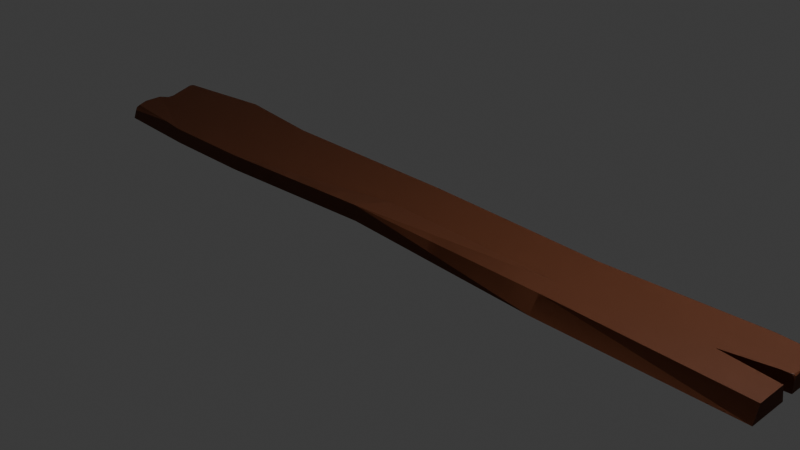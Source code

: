 # Source: WoodenPlank.blend  (saved by Blender 4.3.34; exported with 4.5.12 LTS)
import bpy
from mathutils import Matrix  # noqa: F401  (used for matrix-valued properties, if any)

bpy.ops.wm.read_factory_settings(use_empty=True)
scene = bpy.context.scene
scene.name = 'Scene'

# ---- collections
col_collection = bpy.data.collections.new('Collection'); scene.collection.children.link(col_collection)

# ---- images (referenced by path relative to the original .blend; pixels are not part of the script)
import os
ASSET_DIR = os.environ.get("B2B_ASSET_DIR", "")  # directory of the original .blend (textures are referenced by path, not embedded)
HERE = os.path.dirname(os.path.abspath(__file__))  # packed textures are extracted next to this script under _unpacked/

def load_image(name, relpath, width, height, colorspace="sRGB"):
    """Load a texture the original file referenced (path relative to the .blend, or extracted next to this script)."""
    p = next((c for c in (os.path.join(HERE, relpath), os.path.join(ASSET_DIR, relpath)) if relpath and os.path.exists(c)), "")
    if p:
        img = bpy.data.images.load(p, check_existing=True)
        img.name = name
    else:  # same state as the original file: an image datablock whose file is absent (Cycles renders it pink)
        img = bpy.data.images.new(name, width, height)
        img.source = "FILE"
        img.filepath = "//" + (relpath or name)
    img.colorspace_settings.name = colorspace
    return img
img_wood_4 = load_image('Wood_4', '_unpacked/Wood_4.7e606259.png', 1024, 1024, 'sRGB')

# ---- materials (node trees are filled in below, after node groups)
mat_material_002 = bpy.data.materials.new('Material.002')

# ---- material node trees
mat_material_002.use_nodes = True; mat_material_002.node_tree.nodes.clear()
_N = mat_material_002.node_tree.nodes; _L = mat_material_002.node_tree.links
n0 = _N.new('ShaderNodeBsdfPrincipled'); n0.name = 'Principled BSDF'; n0.location = (10, 300)
n1 = _N.new('ShaderNodeOutputMaterial'); n1.name = 'Material Output'; n1.location = (300, 300)
n2 = _N.new('ShaderNodeTexImage'); n2.name = 'Image Texture'; n2.location = (-280, 280)
n2.image = img_wood_4
_L.new(n0.outputs[0], n1.inputs[0])
_L.new(n2.outputs[0], n0.inputs[0])
n1.is_active_output = True

# ---- world
world_world = bpy.data.worlds.new('World'); scene.world = world_world
world_world.use_nodes = True; world_world.node_tree.nodes.clear()
_N = world_world.node_tree.nodes; _L = world_world.node_tree.links
n0 = _N.new('ShaderNodeOutputWorld'); n0.name = 'World Output'; n0.location = (300, 300)
n1 = _N.new('ShaderNodeBackground'); n1.name = 'Background'; n1.location = (10, 300)
n1.inputs[0].default_value = (0.05088, 0.05088, 0.05088, 1.0)
_L.new(n1.outputs[0], n0.inputs[0])
n0.is_active_output = True
world_world.color = (0.05088, 0.05088, 0.05088)
world_world.sun_shadow_jitter_overblur = 0.0

# ---- cameras
cam_camera = bpy.data.cameras.new('Camera')
cam_camera.clip_end = 100.0
cam_camera.ortho_scale = 7.314

# ---- lights
light_light = bpy.data.lights.new('Light', 'POINT')
light_light.energy = 1000.0
light_light.shadow_soft_size = 0.1

# ---- meshes
me_cube_001 = bpy.data.meshes.new('Cube.001')
me_cube_001.from_pydata([(-4.228, -0.497, -0.967), (-4.403, 0.497, -0.9774), (4.304, -0.497, -1.001), (4.304, -0.4318, -0.8271), (4.304, 0.497, -0.9774), (0.06477, 0.497, -0.9774), (0.06477, 0.497, -0.8037), (-0.09995, -0.497, -0.9018), (-0.09995, -0.497, -0.7282), (2.152, 0.4191, -0.8037), (2.152, -0.497, -1.001), (2.152, 0.4191, -0.9774), (2.152, -0.3777, -0.8271), (-2.152, 0.497, -0.9774), (-2.152, -0.488, -0.8271), (-2.152, 0.497, -0.8037), (-2.152, -0.488, -1.001), (-3.228, 0.6173, -0.9774), (-3.228, -0.497, -0.8271), (-3.228, 0.6173, -0.8037), (-3.228, -0.497, -1.001), (-4.304, -0.06738, -0.9907), (-4.216, 0.06738, -0.9875), (-4.216, 0.0, -0.9891), (-4.216, 0.06738, -0.8138), (-4.304, -0.06738, -0.817), (-4.216, 0.0, -0.8154), (4.304, 0.06738, -0.9875), (4.304, -0.06738, -0.9907), (3.676, 0.0, -0.9891), (4.304, -0.1077, -0.817), (3.676, -0.04034, -0.8154), (-0.05356, -0.06738, -0.817), (-0.05356, 0.06738, -0.8138), (-0.05356, 0.0, -0.8154), (-0.05356, -0.06738, -0.9907), (-0.05356, 0.06738, -0.9875), (-0.05356, 0.0, -0.9891), (2.152, 0.01166, -0.8138), (2.152, -0.1231, -0.817), (2.152, -0.05572, -0.8154), (2.152, 0.01166, -0.9875), (2.152, -0.06738, -0.9907), (2.152, -0.05572, -0.9891), (-2.078, 0.06738, -0.9875), (-2.078, -0.06738, -0.9907), (-2.078, 0.0, -0.9891), (-2.078, -0.06738, -0.817), (-2.078, 0.06738, -0.8138), (-2.078, 0.0, -0.8154), (-3.228, 0.06738, -0.9875), (-3.228, -0.06738, -0.9907), (-3.228, 0.0, -0.9891), (-3.228, 0.06738, -0.8138), (-3.228, -0.06738, -0.817), (-3.228, 0.0, -0.8154), (-4.228, -0.497, -0.9669), (-3.487, -0.497, -0.8004), (-4.264, -0.2909, -0.8047), (-4.167, -0.497, -0.8468), (-4.199, -0.4623, -0.8256), (-4.177, -0.4366, -0.7987), (-4.238, -0.4372, -0.8481), (-4.373, 0.4267, -0.8054), (-4.055, 0.5048, -0.8037), (-4.403, 0.497, -0.8804), (-4.1, 0.4787, -0.8042), (-4.385, 0.4865, -0.8169), (-4.381, 0.4993, -0.8262), (-4.394, 0.4764, -0.8267), (4.304, 0.06738, -0.8622), (4.304, 0.2009, -0.8127), (4.256, 0.06613, -0.8138), (4.19, 0.0592, -0.814), (4.304, 0.08155, -0.8277), (4.293, 0.07204, -0.8195), (4.29, 0.08119, -0.8135), (4.276, 0.06462, -0.8139), (4.29, 0.06499, -0.828), (4.304, 0.4096, -0.8064), (4.304, 0.497, -0.8911), (3.893, 0.4938, -0.8037), (4.304, 0.4714, -0.8301), (4.29, 0.4818, -0.8189), (4.279, 0.4961, -0.8293), (4.279, 0.4705, -0.8045)], [], [(22, 24, 63, 69, 65, 1), (4, 80, 82, 79, 71, 74, 70, 27), (30, 39, 12, 3), (54, 25, 58, 61, 57, 18), (11, 4, 27, 41), (11, 9, 81, 84, 80, 4), (6, 15, 48, 33), (5, 11, 41, 36), (10, 12, 8, 7), (13, 15, 6, 5), (2, 3, 12, 10), (13, 5, 36, 44), (5, 6, 9, 11), (17, 19, 15, 13), (17, 13, 44, 50), (9, 6, 33, 38), (7, 8, 14, 16), (19, 64, 66, 63, 24, 53), (15, 19, 53, 48), (16, 14, 18, 20), (21, 51, 20, 0), (35, 42, 10, 7), (47, 54, 18, 14), (51, 45, 16, 20), (32, 47, 14, 8), (45, 35, 7, 16), (39, 32, 8, 12), (28, 30, 3, 2), (42, 28, 2, 10), (1, 17, 50, 22), (54, 47, 49, 55), (55, 49, 48, 53), (51, 21, 23, 52), (52, 23, 22, 50), (47, 32, 34, 49), (49, 34, 33, 48), (45, 51, 52, 46), (46, 52, 50, 44), (42, 35, 37, 43), (43, 37, 36, 41), (39, 30, 31, 40), (35, 45, 46, 37), (37, 46, 44, 36), (32, 39, 40, 34), (34, 40, 38, 33), (25, 54, 55, 26), (26, 55, 53, 24), (28, 42, 43, 29), (29, 43, 41, 27), (30, 28, 29, 31), (40, 31, 73, 77, 72, 38), (24, 22, 23, 26), (26, 23, 21, 25), (20, 18, 57, 59, 56, 0), (56, 59, 60, 62), (57, 61, 60, 59), (58, 62, 60, 61), (0, 56, 62, 58, 25, 21), (63, 66, 67, 69), (64, 68, 67, 66), (65, 69, 67, 68), (1, 65, 68, 64, 19, 17), (70, 74, 75, 78), (71, 76, 75, 74), (72, 77, 75, 76), (73, 78, 75, 77), (31, 29, 27, 70, 78, 73), (79, 82, 83, 85), (80, 84, 83, 82), (81, 85, 83, 84), (79, 85, 81, 9, 38, 72, 76, 71)])
_uv = me_cube_001.uv_layers.new(name='UVMap')
_uv.uv.foreach_set('vector', [0.3276, 0.1977, 0.3076, 0.1973, 0.3076, 0.1533, 0.3102, 0.1473, 0.3164, 0.1449, 0.3276, 0.1452, 0.3077, 0.3072, 0.3176, 0.307, 0.3247, 0.3097, 0.3276, 0.3168, 0.3274, 0.3408, 0.3259, 0.3545, 0.322, 0.3562, 0.3076, 0.3565, 0.2111, 0.999, 0.2129, 0.7518, 0.2422, 0.7518, 0.2484, 0.999, 0.2066, 0.1339, 0.2066, 0.01034, 0.2323, 0.0149, 0.249, 0.02493, 0.256, 0.1041, 0.2559, 0.1339, 0.1052, 0.7528, 0.1142, 1.0, 0.06483, 1.0, 0.05843, 0.7528, 0.2877, 0.7529, 0.3076, 0.7529, 0.3071, 0.9526, 0.3041, 0.9969, 0.297, 0.9998, 0.2871, 0.9998, 0.1418, 0.5121, 0.1418, 0.2575, 0.1911, 0.266, 0.1911, 0.4985, 0.1142, 0.5131, 0.1052, 0.7528, 0.05843, 0.7528, 0.06483, 0.4995, 0.2871, 0.732, 0.2656, 0.7325, 0.256, 0.4735, 0.2758, 0.4736, 0.2876, 0.2585, 0.3075, 0.2585, 0.3074, 0.513, 0.2874, 0.513, 0.2871, 0.9789, 0.2664, 0.9792, 0.2656, 0.7325, 0.2871, 0.732, 0.1142, 0.2585, 0.1142, 0.5131, 0.06483, 0.4995, 0.06483, 0.267, 0.2874, 0.513, 0.3074, 0.513, 0.3076, 0.7529, 0.2877, 0.7529, 0.2871, 0.1347, 0.307, 0.1347, 0.3075, 0.2585, 0.2876, 0.2585, 0.128, 0.1349, 0.1142, 0.2585, 0.06483, 0.267, 0.06483, 0.1349, 0.1507, 0.7518, 0.1418, 0.5121, 0.1911, 0.4985, 0.1975, 0.7518, 0.2758, 0.4736, 0.256, 0.4735, 0.2671, 0.2381, 0.2869, 0.2382, 0.128, 0.1339, 0.1409, 0.03897, 0.1439, 0.0338, 0.1499, 0.002477, 0.1912, 0.02042, 0.1911, 0.1339, 0.1418, 0.2575, 0.128, 0.1339, 0.1911, 0.1339, 0.1911, 0.266, 0.2869, 0.2382, 0.2671, 0.2381, 0.2673, 0.1146, 0.2871, 0.1147, 0.04935, 0.01136, 0.04935, 0.1349, 1.47e-09, 0.1349, 4.397e-05, 0.02014, 0.04935, 0.4995, 0.04935, 0.7528, 4.979e-08, 0.7528, 0.0001286, 0.4942, 0.2066, 0.266, 0.2066, 0.1339, 0.2559, 0.1339, 0.2549, 0.2575, 0.04935, 0.1349, 0.04935, 0.267, 0.001031, 0.2585, 1.47e-09, 0.1349, 0.2066, 0.4985, 0.2066, 0.266, 0.2549, 0.2575, 0.256, 0.4932, 0.04935, 0.267, 0.04935, 0.4995, 0.0001286, 0.4942, 0.001031, 0.2585, 0.2129, 0.7518, 0.2066, 0.4985, 0.256, 0.4932, 0.2422, 0.7518, 0.3076, 0.2576, 0.3277, 0.2618, 0.3274, 0.299, 0.3076, 0.307, 0.04935, 0.7528, 0.04935, 1.0, 6.53e-08, 1.0, 4.979e-08, 0.7528, 0.1142, -6.066e-08, 0.128, 0.1349, 0.06483, 0.1349, 0.06483, 0.02145, 0.2066, 0.1339, 0.2066, 0.266, 0.1989, 0.266, 0.1989, 0.1339, 0.1989, 0.1339, 0.1989, 0.266, 0.1911, 0.266, 0.1911, 0.1339, 0.04935, 0.1349, 0.04935, 0.01136, 0.05709, 0.02145, 0.05709, 0.1349, 0.05709, 0.1349, 0.05709, 0.02145, 0.06483, 0.02145, 0.06483, 0.1349, 0.2066, 0.266, 0.2066, 0.4985, 0.1988, 0.4985, 0.1989, 0.266, 0.1989, 0.266, 0.1988, 0.4985, 0.1911, 0.4985, 0.1911, 0.266, 0.04935, 0.267, 0.04935, 0.1349, 0.05709, 0.1349, 0.05709, 0.267, 0.05709, 0.267, 0.05709, 0.1349, 0.06483, 0.1349, 0.06483, 0.267, 0.04935, 0.7528, 0.04935, 0.4995, 0.05709, 0.4995, 0.05069, 0.7528, 0.05069, 0.7528, 0.05709, 0.4995, 0.06483, 0.4995, 0.05843, 0.7528, 0.2129, 0.7518, 0.2111, 0.999, 0.2034, 0.9269, 0.2052, 0.7518, 0.04935, 0.4995, 0.04935, 0.267, 0.05709, 0.267, 0.05709, 0.4995, 0.05709, 0.4995, 0.05709, 0.267, 0.06483, 0.267, 0.06483, 0.4995, 0.2066, 0.4985, 0.2129, 0.7518, 0.2052, 0.7518, 0.1988, 0.4985, 0.1988, 0.4985, 0.2052, 0.7518, 0.1975, 0.7518, 0.1911, 0.4985, 0.2066, 0.01034, 0.2066, 0.1339, 0.1989, 0.1339, 0.1989, 0.02042, 0.1989, 0.02042, 0.1989, 0.1339, 0.1911, 0.1339, 0.1912, 0.02042, 0.04935, 1.0, 0.04935, 0.7528, 0.05069, 0.7528, 0.05709, 0.9279, 0.05709, 0.9279, 0.05069, 0.7528, 0.05843, 0.7528, 0.06483, 1.0, 0.3076, 7.122e-11, 0.3278, 0.000118, 0.3278, 0.07236, 0.3076, 0.07225, 0.2052, 0.7518, 0.2034, 0.9269, 0.192, 0.9858, 0.1914, 0.9957, 0.1912, 0.9934, 0.1975, 0.7518, 0.3076, 0.1973, 0.3276, 0.1977, 0.3276, 0.2053, 0.3076, 0.2049, 0.3176, 0.3567, 0.3176, 0.3766, 0.3076, 0.3765, 0.3076, 0.3565, 0.2871, 0.1147, 0.2673, 0.1146, 0.2642, 0.08485, 0.2695, 0.006913, 0.2832, 2.177e-08, 0.2832, 5.146e-08, 0.3076, 0.2074, 0.3213, 0.2053, 0.324, 0.2098, 0.3216, 0.2137, 0.256, 0.1041, 0.249, 0.02493, 0.252, 0.02247, 0.2559, 0.02612, 0.2323, 0.0149, 0.2491, 0.01791, 0.252, 0.02247, 0.249, 0.02493, 0.3076, 0.2074, 0.3076, 0.2074, 0.3216, 0.2137, 0.3275, 0.2304, 0.3275, 0.2565, 0.3076, 0.2576, 0.1499, 0.002477, 0.1439, 0.0338, 0.143, 0.001034, 0.1442, 7.328e-08, 0.1409, 0.03897, 0.1415, 0.001538, 0.143, 0.001034, 0.1439, 0.0338, 0.3164, 0.1449, 0.3102, 0.1473, 0.3091, 0.1463, 0.3102, 0.145, 0.2878, 2.656e-06, 0.2989, 1.077e-08, 0.3051, 0.00256, 0.3076, 0.03997, 0.307, 0.1347, 0.2871, 0.1347, 0.322, 0.3562, 0.3259, 0.3545, 0.3269, 0.3556, 0.3259, 0.3564, 0.3274, 0.3408, 0.3276, 0.3545, 0.3269, 0.3556, 0.3259, 0.3545, 0.1912, 0.9934, 0.1914, 0.9957, 0.1905, 0.9977, 0.1894, 0.9973, 0.3275, 0.08551, 0.3258, 0.07394, 0.3269, 0.07361, 0.3274, 0.07555, 0.3269, 0.1449, 0.3076, 0.1449, 0.3076, 0.07251, 0.3219, 0.07236, 0.3258, 0.07394, 0.3275, 0.08551, 0.1517, 0.999, 0.1446, 0.999, 0.1434, 0.9973, 0.1447, 0.996, 0.297, 0.9998, 0.3041, 0.9969, 0.3054, 0.9982, 0.3042, 0.9999, 0.3071, 0.9526, 0.3071, 0.9969, 0.3054, 0.9982, 0.3041, 0.9969, 0.1517, 0.999, 0.1447, 0.996, 0.1421, 0.9517, 0.1507, 0.7518, 0.1975, 0.7518, 0.1912, 0.9934, 0.1894, 0.9973, 0.1757, 0.999])
me_cube_001.materials.append(mat_material_002)
me_cube_001.update()

# ---- objects
ob_deska_testowa = bpy.data.objects.new('Deska testowa ', me_cube_001)
ob_deska_testowa__001 = bpy.data.objects.new('Deska testowa .001', me_cube_001)
ob_light = bpy.data.objects.new('Light', light_light)
ob_camera = bpy.data.objects.new('Camera', cam_camera)

# ---- transforms, parenting, visibility, modifiers, constraints
ob_deska_testowa.location = (0.0, 0.0, 1.008)
ob_deska_testowa__001.location = (0.0, 0.0, 1.008)
ob_light.location = (4.076, 1.005, 5.904)
ob_light.rotation_euler = (0.6503, 0.05522, 1.866)
ob_light.lock_rotations_4d = False
ob_light.empty_display_type = 'ARROWS'
ob_light.color = (0.0, 0.0, 0.0, 0.0)
ob_light.lineart.crease_threshold = 0.0
ob_camera.location = (7.359, -6.926, 4.958)
ob_camera.rotation_euler = (1.109, 0.0, 0.8149)
ob_camera.lock_rotations_4d = False
ob_camera.empty_display_type = 'ARROWS'
ob_camera.color = (0.0, 0.0, 0.0, 0.0)
ob_camera.display_type = 'WIRE'
ob_camera.lineart.crease_threshold = 0.0

# ---- collection membership
scene.collection.objects.link(ob_deska_testowa)
scene.collection.objects.link(ob_deska_testowa__001)
col_collection.objects.link(ob_light)
col_collection.objects.link(ob_camera)

# ---- scene / render settings (as saved in the file)
scene.camera = ob_camera
scene.frame_start = 1; scene.frame_end = 250; scene.frame_set(1)
scene.render.engine = 'BLENDER_EEVEE_NEXT'
bpy.context.view_layer.update()
